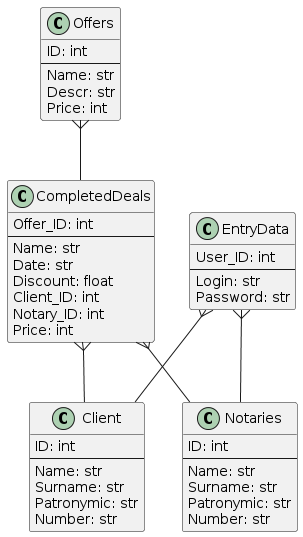

The diagram above was rendered by PlantUML. Its source (embedded in the PNG):
@startuml
class Client{
    ID: int
    --
    Name: str
    Surname: str
    Patronymic: str
    Number: str
}

class Offers{
    ID: int
    --
    Name: str
    Descr: str
    Price: int
}

class Notaries{
    ID: int
    --
    Name: str
    Surname: str
    Patronymic: str
    Number: str
}

class CompletedDeals{
    Offer_ID: int
    --
    Name: str
    Date: str
    Discount: float
    Client_ID: int
    Notary_ID: int
    Price: int
}

class EntryData{
    User_ID: int
    --
    Login: str
    Password: str
}

EntryData }-- Client
EntryData }-- Notaries
Offers }-- CompletedDeals
CompletedDeals }-- Client
CompletedDeals }-- Notaries
@enduml